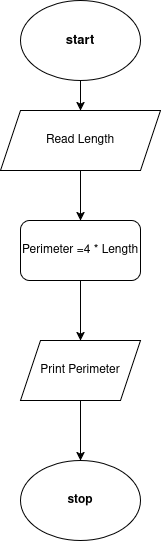

The diagram above was exported from draw.io. Its source (the exported page's mxGraphModel, read from the mxfile embedded in the PNG):
<mxGraphModel dx="1434" dy="698" grid="1" gridSize="10" guides="1" tooltips="1" connect="1" arrows="1" fold="1" page="1" pageScale="1" pageWidth="850" pageHeight="1100" math="0" shadow="0">
  <root>
    <mxCell id="0" />
    <mxCell id="1" parent="0" />
    <mxCell id="PWYuXIfXqLr_8QXN7Mat-12" value="" style="edgeStyle=orthogonalEdgeStyle;rounded=0;orthogonalLoop=1;jettySize=auto;html=1;" edge="1" parent="1" source="PWYuXIfXqLr_8QXN7Mat-13" target="PWYuXIfXqLr_8QXN7Mat-14">
      <mxGeometry relative="1" as="geometry" />
    </mxCell>
    <mxCell id="PWYuXIfXqLr_8QXN7Mat-13" value="&lt;h4 style=&quot;font-size: 13px;&quot;&gt;&lt;font style=&quot;font-size: 13px;&quot;&gt;start&lt;/font&gt;&lt;/h4&gt;" style="ellipse;whiteSpace=wrap;html=1;" vertex="1" parent="1">
      <mxGeometry x="360" y="150" width="120" height="80" as="geometry" />
    </mxCell>
    <mxCell id="PWYuXIfXqLr_8QXN7Mat-14" value="Read Length" style="shape=parallelogram;perimeter=parallelogramPerimeter;whiteSpace=wrap;html=1;fixedSize=1;" vertex="1" parent="1">
      <mxGeometry x="340" y="260" width="160" height="60" as="geometry" />
    </mxCell>
    <mxCell id="PWYuXIfXqLr_8QXN7Mat-15" value="" style="edgeStyle=orthogonalEdgeStyle;rounded=0;orthogonalLoop=1;jettySize=auto;html=1;" edge="1" parent="1" source="PWYuXIfXqLr_8QXN7Mat-16" target="PWYuXIfXqLr_8QXN7Mat-17">
      <mxGeometry relative="1" as="geometry" />
    </mxCell>
    <mxCell id="PWYuXIfXqLr_8QXN7Mat-16" value="Print Perimeter" style="shape=parallelogram;perimeter=parallelogramPerimeter;whiteSpace=wrap;html=1;fixedSize=1;" vertex="1" parent="1">
      <mxGeometry x="360" y="490" width="120" height="60" as="geometry" />
    </mxCell>
    <mxCell id="PWYuXIfXqLr_8QXN7Mat-17" value="&lt;h4&gt;stop&lt;/h4&gt;" style="ellipse;whiteSpace=wrap;html=1;" vertex="1" parent="1">
      <mxGeometry x="360" y="610" width="120" height="80" as="geometry" />
    </mxCell>
    <mxCell id="PWYuXIfXqLr_8QXN7Mat-18" value="" style="edgeStyle=orthogonalEdgeStyle;rounded=0;orthogonalLoop=1;jettySize=auto;html=1;" edge="1" parent="1" source="PWYuXIfXqLr_8QXN7Mat-19" target="PWYuXIfXqLr_8QXN7Mat-16">
      <mxGeometry relative="1" as="geometry" />
    </mxCell>
    <mxCell id="PWYuXIfXqLr_8QXN7Mat-19" value="Perimeter =4 * Length" style="rounded=1;whiteSpace=wrap;html=1;" vertex="1" parent="1">
      <mxGeometry x="360" y="370" width="120" height="60" as="geometry" />
    </mxCell>
    <mxCell id="PWYuXIfXqLr_8QXN7Mat-20" value="" style="endArrow=classic;html=1;rounded=0;entryX=0.5;entryY=0;entryDx=0;entryDy=0;" edge="1" parent="1" target="PWYuXIfXqLr_8QXN7Mat-19">
      <mxGeometry width="50" height="50" relative="1" as="geometry">
        <mxPoint x="420" y="320" as="sourcePoint" />
        <mxPoint x="470" y="270" as="targetPoint" />
      </mxGeometry>
    </mxCell>
  </root>
</mxGraphModel>